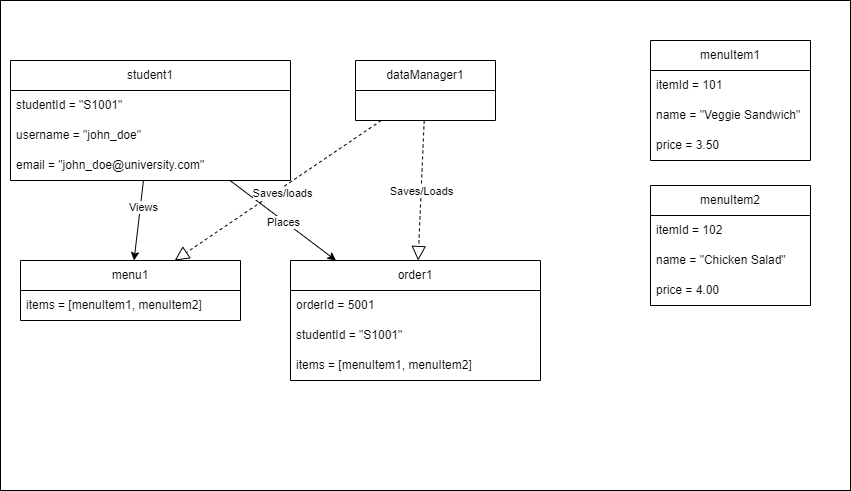

The diagram above was exported from draw.io. Its source (the exported page's mxGraphModel, read from the mxfile embedded in the PNG):
<mxGraphModel dx="2074" dy="1132" grid="1" gridSize="10" guides="1" tooltips="1" connect="1" arrows="1" fold="1" page="1" pageScale="1" pageWidth="850" pageHeight="1100" math="0" shadow="0">
  <root>
    <mxCell id="0" />
    <mxCell id="1" parent="0" />
    <mxCell id="7jYm9nUyGZVmLeQfrWag-32" value="" style="rounded=0;whiteSpace=wrap;html=1;" vertex="1" parent="1">
      <mxGeometry width="850" height="490" as="geometry" />
    </mxCell>
    <mxCell id="7jYm9nUyGZVmLeQfrWag-1" value="student1" style="swimlane;fontStyle=0;childLayout=stackLayout;horizontal=1;startSize=30;horizontalStack=0;resizeParent=1;resizeParentMax=0;resizeLast=0;collapsible=1;marginBottom=0;whiteSpace=wrap;html=1;" vertex="1" parent="1">
      <mxGeometry x="10" y="60" width="280" height="120" as="geometry" />
    </mxCell>
    <mxCell id="7jYm9nUyGZVmLeQfrWag-2" value="studentId = &quot;S1001&quot;" style="text;strokeColor=none;fillColor=none;align=left;verticalAlign=middle;spacingLeft=4;spacingRight=4;overflow=hidden;points=[[0,0.5],[1,0.5]];portConstraint=eastwest;rotatable=0;whiteSpace=wrap;html=1;" vertex="1" parent="7jYm9nUyGZVmLeQfrWag-1">
      <mxGeometry y="30" width="280" height="30" as="geometry" />
    </mxCell>
    <mxCell id="7jYm9nUyGZVmLeQfrWag-3" value="username = &quot;john_doe&quot;" style="text;strokeColor=none;fillColor=none;align=left;verticalAlign=middle;spacingLeft=4;spacingRight=4;overflow=hidden;points=[[0,0.5],[1,0.5]];portConstraint=eastwest;rotatable=0;whiteSpace=wrap;html=1;" vertex="1" parent="7jYm9nUyGZVmLeQfrWag-1">
      <mxGeometry y="60" width="280" height="30" as="geometry" />
    </mxCell>
    <mxCell id="7jYm9nUyGZVmLeQfrWag-4" value="email = &quot;john_doe@university.com&quot;" style="text;strokeColor=none;fillColor=none;align=left;verticalAlign=middle;spacingLeft=4;spacingRight=4;overflow=hidden;points=[[0,0.5],[1,0.5]];portConstraint=eastwest;rotatable=0;whiteSpace=wrap;html=1;" vertex="1" parent="7jYm9nUyGZVmLeQfrWag-1">
      <mxGeometry y="90" width="280" height="30" as="geometry" />
    </mxCell>
    <mxCell id="7jYm9nUyGZVmLeQfrWag-5" value="dataManager1" style="swimlane;fontStyle=0;childLayout=stackLayout;horizontal=1;startSize=30;horizontalStack=0;resizeParent=1;resizeParentMax=0;resizeLast=0;collapsible=1;marginBottom=0;whiteSpace=wrap;html=1;" vertex="1" parent="1">
      <mxGeometry x="355" y="60" width="140" height="60" as="geometry" />
    </mxCell>
    <mxCell id="7jYm9nUyGZVmLeQfrWag-9" value="menu1" style="swimlane;fontStyle=0;childLayout=stackLayout;horizontal=1;startSize=30;horizontalStack=0;resizeParent=1;resizeParentMax=0;resizeLast=0;collapsible=1;marginBottom=0;whiteSpace=wrap;html=1;" vertex="1" parent="1">
      <mxGeometry x="20" y="260" width="220" height="60" as="geometry" />
    </mxCell>
    <mxCell id="7jYm9nUyGZVmLeQfrWag-10" value="items = [menuItem1, menuItem2]" style="text;strokeColor=none;fillColor=none;align=left;verticalAlign=middle;spacingLeft=4;spacingRight=4;overflow=hidden;points=[[0,0.5],[1,0.5]];portConstraint=eastwest;rotatable=0;whiteSpace=wrap;html=1;" vertex="1" parent="7jYm9nUyGZVmLeQfrWag-9">
      <mxGeometry y="30" width="220" height="30" as="geometry" />
    </mxCell>
    <mxCell id="7jYm9nUyGZVmLeQfrWag-11" value="order1" style="swimlane;fontStyle=0;childLayout=stackLayout;horizontal=1;startSize=30;horizontalStack=0;resizeParent=1;resizeParentMax=0;resizeLast=0;collapsible=1;marginBottom=0;whiteSpace=wrap;html=1;" vertex="1" parent="1">
      <mxGeometry x="290" y="260" width="250" height="120" as="geometry" />
    </mxCell>
    <mxCell id="7jYm9nUyGZVmLeQfrWag-12" value="orderId = 5001" style="text;strokeColor=none;fillColor=none;align=left;verticalAlign=middle;spacingLeft=4;spacingRight=4;overflow=hidden;points=[[0,0.5],[1,0.5]];portConstraint=eastwest;rotatable=0;whiteSpace=wrap;html=1;" vertex="1" parent="7jYm9nUyGZVmLeQfrWag-11">
      <mxGeometry y="30" width="250" height="30" as="geometry" />
    </mxCell>
    <mxCell id="7jYm9nUyGZVmLeQfrWag-13" value="studentId = &quot;S1001&quot;" style="text;strokeColor=none;fillColor=none;align=left;verticalAlign=middle;spacingLeft=4;spacingRight=4;overflow=hidden;points=[[0,0.5],[1,0.5]];portConstraint=eastwest;rotatable=0;whiteSpace=wrap;html=1;" vertex="1" parent="7jYm9nUyGZVmLeQfrWag-11">
      <mxGeometry y="60" width="250" height="30" as="geometry" />
    </mxCell>
    <mxCell id="7jYm9nUyGZVmLeQfrWag-14" value="items = [menuItem1, menuItem2]" style="text;strokeColor=none;fillColor=none;align=left;verticalAlign=middle;spacingLeft=4;spacingRight=4;overflow=hidden;points=[[0,0.5],[1,0.5]];portConstraint=eastwest;rotatable=0;whiteSpace=wrap;html=1;" vertex="1" parent="7jYm9nUyGZVmLeQfrWag-11">
      <mxGeometry y="90" width="250" height="30" as="geometry" />
    </mxCell>
    <mxCell id="7jYm9nUyGZVmLeQfrWag-15" value="menuItem1" style="swimlane;fontStyle=0;childLayout=stackLayout;horizontal=1;startSize=30;horizontalStack=0;resizeParent=1;resizeParentMax=0;resizeLast=0;collapsible=1;marginBottom=0;whiteSpace=wrap;html=1;" vertex="1" parent="1">
      <mxGeometry x="650" y="40" width="160" height="120" as="geometry" />
    </mxCell>
    <mxCell id="7jYm9nUyGZVmLeQfrWag-16" value="itemId = 101" style="text;strokeColor=none;fillColor=none;align=left;verticalAlign=middle;spacingLeft=4;spacingRight=4;overflow=hidden;points=[[0,0.5],[1,0.5]];portConstraint=eastwest;rotatable=0;whiteSpace=wrap;html=1;" vertex="1" parent="7jYm9nUyGZVmLeQfrWag-15">
      <mxGeometry y="30" width="160" height="30" as="geometry" />
    </mxCell>
    <mxCell id="7jYm9nUyGZVmLeQfrWag-17" value="name = &quot;Veggie Sandwich&quot;" style="text;strokeColor=none;fillColor=none;align=left;verticalAlign=middle;spacingLeft=4;spacingRight=4;overflow=hidden;points=[[0,0.5],[1,0.5]];portConstraint=eastwest;rotatable=0;whiteSpace=wrap;html=1;" vertex="1" parent="7jYm9nUyGZVmLeQfrWag-15">
      <mxGeometry y="60" width="160" height="30" as="geometry" />
    </mxCell>
    <mxCell id="7jYm9nUyGZVmLeQfrWag-18" value="price = 3.50" style="text;strokeColor=none;fillColor=none;align=left;verticalAlign=middle;spacingLeft=4;spacingRight=4;overflow=hidden;points=[[0,0.5],[1,0.5]];portConstraint=eastwest;rotatable=0;whiteSpace=wrap;html=1;" vertex="1" parent="7jYm9nUyGZVmLeQfrWag-15">
      <mxGeometry y="90" width="160" height="30" as="geometry" />
    </mxCell>
    <mxCell id="7jYm9nUyGZVmLeQfrWag-19" value="menuItem2" style="swimlane;fontStyle=0;childLayout=stackLayout;horizontal=1;startSize=30;horizontalStack=0;resizeParent=1;resizeParentMax=0;resizeLast=0;collapsible=1;marginBottom=0;whiteSpace=wrap;html=1;" vertex="1" parent="1">
      <mxGeometry x="650" y="185" width="160" height="120" as="geometry" />
    </mxCell>
    <mxCell id="7jYm9nUyGZVmLeQfrWag-20" value="itemId = 102" style="text;strokeColor=none;fillColor=none;align=left;verticalAlign=middle;spacingLeft=4;spacingRight=4;overflow=hidden;points=[[0,0.5],[1,0.5]];portConstraint=eastwest;rotatable=0;whiteSpace=wrap;html=1;" vertex="1" parent="7jYm9nUyGZVmLeQfrWag-19">
      <mxGeometry y="30" width="160" height="30" as="geometry" />
    </mxCell>
    <mxCell id="7jYm9nUyGZVmLeQfrWag-21" value="name = &quot;Chicken Salad&quot;" style="text;strokeColor=none;fillColor=none;align=left;verticalAlign=middle;spacingLeft=4;spacingRight=4;overflow=hidden;points=[[0,0.5],[1,0.5]];portConstraint=eastwest;rotatable=0;whiteSpace=wrap;html=1;" vertex="1" parent="7jYm9nUyGZVmLeQfrWag-19">
      <mxGeometry y="60" width="160" height="30" as="geometry" />
    </mxCell>
    <mxCell id="7jYm9nUyGZVmLeQfrWag-22" value="price = 4.00" style="text;strokeColor=none;fillColor=none;align=left;verticalAlign=middle;spacingLeft=4;spacingRight=4;overflow=hidden;points=[[0,0.5],[1,0.5]];portConstraint=eastwest;rotatable=0;whiteSpace=wrap;html=1;" vertex="1" parent="7jYm9nUyGZVmLeQfrWag-19">
      <mxGeometry y="90" width="160" height="30" as="geometry" />
    </mxCell>
    <mxCell id="7jYm9nUyGZVmLeQfrWag-23" value="" style="endArrow=classic;html=1;rounded=0;" edge="1" parent="1" source="7jYm9nUyGZVmLeQfrWag-1" target="7jYm9nUyGZVmLeQfrWag-9">
      <mxGeometry width="50" height="50" relative="1" as="geometry">
        <mxPoint x="310" y="500" as="sourcePoint" />
        <mxPoint x="360" y="450" as="targetPoint" />
      </mxGeometry>
    </mxCell>
    <mxCell id="7jYm9nUyGZVmLeQfrWag-28" value="Views" style="edgeLabel;html=1;align=center;verticalAlign=middle;resizable=0;points=[];" vertex="1" connectable="0" parent="7jYm9nUyGZVmLeQfrWag-23">
      <mxGeometry x="-0.359" y="3" relative="1" as="geometry">
        <mxPoint as="offset" />
      </mxGeometry>
    </mxCell>
    <mxCell id="7jYm9nUyGZVmLeQfrWag-24" value="" style="endArrow=classic;html=1;rounded=0;" edge="1" parent="1" source="7jYm9nUyGZVmLeQfrWag-1" target="7jYm9nUyGZVmLeQfrWag-11">
      <mxGeometry width="50" height="50" relative="1" as="geometry">
        <mxPoint x="310" y="500" as="sourcePoint" />
        <mxPoint x="360" y="450" as="targetPoint" />
      </mxGeometry>
    </mxCell>
    <mxCell id="7jYm9nUyGZVmLeQfrWag-29" value="Places" style="edgeLabel;html=1;align=center;verticalAlign=middle;resizable=0;points=[];" vertex="1" connectable="0" parent="7jYm9nUyGZVmLeQfrWag-24">
      <mxGeometry x="0.0031" y="-1" relative="1" as="geometry">
        <mxPoint as="offset" />
      </mxGeometry>
    </mxCell>
    <mxCell id="7jYm9nUyGZVmLeQfrWag-26" value="" style="endArrow=block;dashed=1;endFill=0;endSize=12;html=1;rounded=0;" edge="1" parent="1" source="7jYm9nUyGZVmLeQfrWag-5" target="7jYm9nUyGZVmLeQfrWag-9">
      <mxGeometry width="160" relative="1" as="geometry">
        <mxPoint x="250" y="480" as="sourcePoint" />
        <mxPoint x="410" y="480" as="targetPoint" />
      </mxGeometry>
    </mxCell>
    <mxCell id="7jYm9nUyGZVmLeQfrWag-30" value="Saves/loads" style="edgeLabel;html=1;align=center;verticalAlign=middle;resizable=0;points=[];" vertex="1" connectable="0" parent="7jYm9nUyGZVmLeQfrWag-26">
      <mxGeometry x="-0.0097" y="4" relative="1" as="geometry">
        <mxPoint x="1" as="offset" />
      </mxGeometry>
    </mxCell>
    <mxCell id="7jYm9nUyGZVmLeQfrWag-27" value="" style="endArrow=block;dashed=1;endFill=0;endSize=12;html=1;rounded=0;" edge="1" parent="1" source="7jYm9nUyGZVmLeQfrWag-5" target="7jYm9nUyGZVmLeQfrWag-11">
      <mxGeometry width="160" relative="1" as="geometry">
        <mxPoint x="250" y="480" as="sourcePoint" />
        <mxPoint x="410" y="480" as="targetPoint" />
      </mxGeometry>
    </mxCell>
    <mxCell id="7jYm9nUyGZVmLeQfrWag-31" value="Saves/Loads" style="edgeLabel;html=1;align=center;verticalAlign=middle;resizable=0;points=[];" vertex="1" connectable="0" parent="7jYm9nUyGZVmLeQfrWag-27">
      <mxGeometry x="0.014" relative="1" as="geometry">
        <mxPoint as="offset" />
      </mxGeometry>
    </mxCell>
  </root>
</mxGraphModel>